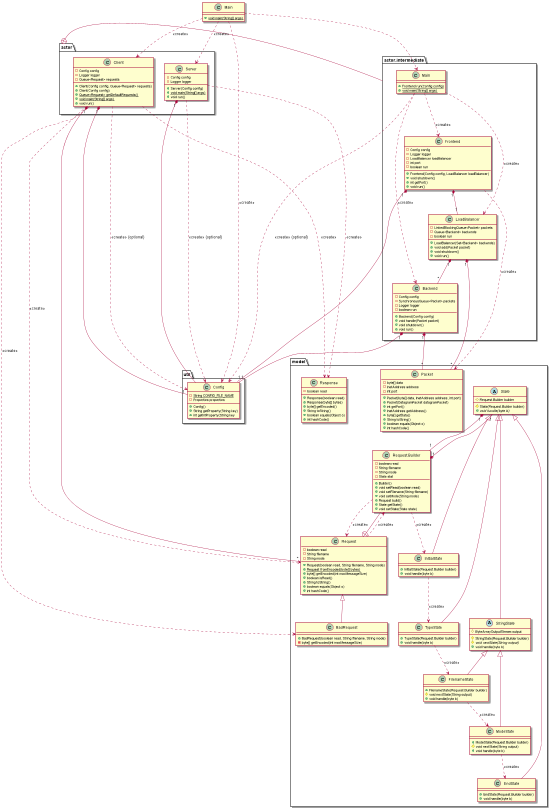

The diagram above was rendered by PlantUML. Its source (embedded in the PNG):
@startuml
'https://plantuml.com/class-diagram

!include Parser.puml
!include Proxy.puml

class model.Response{
 - boolean read
 + Response(boolean read)
 + Response(byte[] bytes)
 + byte[] getEncoded()
 + String toString()
 + boolean equals(Object o)
 + int hashCode()
}
class model.BadRequest extends model.Request{
 + BadRequest(boolean read, String filename, String mode)
 - byte[] getEncoded(int maxMessageSize)
}

class actor.Client{
 - Config config
 - Logger logger
 - Queue<Request> requests
 + Client(Config config, Queue<Request> requests)
 + Client(Config config)
 {static} + Queue<Request> getDefaultRequests()
 {static} + void main(String[] args)
 + void run()
}
class actor.Server{
 - Config config
 - Logger logger
 + Server(Config config)
 {static} + void main(String[] args)
 + void run()
}

class Main{
 {static} + void main(String[] args)
}

actor +--  actor.intermediate
actor.Client "1" *-- "*" model.Request

actor.Client "1" *-- "1" util.Config
actor.Server "1" *-- "1" util.Config

Main ..> actor.Client: "<<create>>"
Main ..> actor.Server: "<<create>>"
Main ..> actor.intermediate.Main

Main ..> util.Config: "<<create>>"

actor.Client ..> util.Config: "<<create>> (optional)"
actor.Server ..> util.Config: "<<create>> (optional)"


actor.Client ..> model.Response: "<<create>>"
actor.Server ..> model.Response: "<<create>>"

actor.Client ..> model.Request: "<<create>>"
actor.Client ..> model.BadRequest: "<<create>>"


@enduml